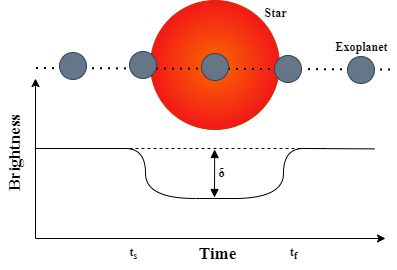

The diagram above was exported from draw.io. Its source (the exported page's mxGraphModel, read from the mxfile embedded in the PNG):
<mxGraphModel dx="869" dy="447" grid="0" gridSize="10" guides="1" tooltips="1" connect="1" arrows="1" fold="1" page="1" pageScale="1" pageWidth="850" pageHeight="1100" math="0" shadow="0">
  <root>
    <mxCell id="0" />
    <mxCell id="1" parent="0" />
    <mxCell id="k5EXdgc0OC7EF02bQYdF-1" value="" style="endArrow=classic;html=1;rounded=0;" edge="1" parent="1">
      <mxGeometry width="50" height="50" relative="1" as="geometry">
        <mxPoint x="200" y="360" as="sourcePoint" />
        <mxPoint x="200" y="200" as="targetPoint" />
      </mxGeometry>
    </mxCell>
    <mxCell id="k5EXdgc0OC7EF02bQYdF-2" value="" style="endArrow=classic;html=1;rounded=0;" edge="1" parent="1">
      <mxGeometry width="50" height="50" relative="1" as="geometry">
        <mxPoint x="200" y="360" as="sourcePoint" />
        <mxPoint x="550" y="360" as="targetPoint" />
      </mxGeometry>
    </mxCell>
    <mxCell id="k5EXdgc0OC7EF02bQYdF-3" value="Brightness" style="text;html=1;align=center;verticalAlign=middle;resizable=0;points=[];autosize=1;strokeColor=none;fillColor=none;rotation=-90;fontFamily=Times New Roman;fontSize=17;fontStyle=1" vertex="1" parent="1">
      <mxGeometry x="130" y="260" width="100" height="30" as="geometry" />
    </mxCell>
    <mxCell id="k5EXdgc0OC7EF02bQYdF-6" value="Time" style="text;html=1;align=center;verticalAlign=middle;resizable=0;points=[];autosize=1;strokeColor=none;fillColor=none;fontStyle=1;fontFamily=Times New Roman;fontSize=17;" vertex="1" parent="1">
      <mxGeometry x="352" y="361" width="60" height="30" as="geometry" />
    </mxCell>
    <mxCell id="k5EXdgc0OC7EF02bQYdF-7" value="" style="endArrow=none;html=1;rounded=0;" edge="1" parent="1">
      <mxGeometry width="50" height="50" relative="1" as="geometry">
        <mxPoint x="200" y="270" as="sourcePoint" />
        <mxPoint x="290" y="270" as="targetPoint" />
      </mxGeometry>
    </mxCell>
    <mxCell id="k5EXdgc0OC7EF02bQYdF-11" value="" style="endArrow=none;html=1;rounded=0;edgeStyle=orthogonalEdgeStyle;curved=1;" edge="1" parent="1">
      <mxGeometry width="50" height="50" relative="1" as="geometry">
        <mxPoint x="360" y="320" as="sourcePoint" />
        <mxPoint x="290" y="270" as="targetPoint" />
        <Array as="points">
          <mxPoint x="310" y="320" />
          <mxPoint x="310" y="270" />
        </Array>
      </mxGeometry>
    </mxCell>
    <mxCell id="k5EXdgc0OC7EF02bQYdF-13" value="" style="endArrow=none;html=1;rounded=0;" edge="1" parent="1">
      <mxGeometry width="50" height="50" relative="1" as="geometry">
        <mxPoint x="467" y="270" as="sourcePoint" />
        <mxPoint x="539" y="270.37" as="targetPoint" />
      </mxGeometry>
    </mxCell>
    <mxCell id="k5EXdgc0OC7EF02bQYdF-17" value="" style="endArrow=none;html=1;rounded=0;edgeStyle=orthogonalEdgeStyle;curved=1;" edge="1" parent="1">
      <mxGeometry width="50" height="50" relative="1" as="geometry">
        <mxPoint x="398" y="320" as="sourcePoint" />
        <mxPoint x="468" y="270" as="targetPoint" />
        <Array as="points">
          <mxPoint x="448" y="320" />
          <mxPoint x="448" y="270" />
        </Array>
      </mxGeometry>
    </mxCell>
    <mxCell id="k5EXdgc0OC7EF02bQYdF-18" value="" style="endArrow=none;html=1;rounded=0;" edge="1" parent="1">
      <mxGeometry width="50" height="50" relative="1" as="geometry">
        <mxPoint x="360" y="320" as="sourcePoint" />
        <mxPoint x="400" y="320" as="targetPoint" />
      </mxGeometry>
    </mxCell>
    <mxCell id="k5EXdgc0OC7EF02bQYdF-19" value="" style="ellipse;whiteSpace=wrap;html=1;aspect=fixed;gradientDirection=radial;fillColor=#fa6800;strokeColor=#C73500;fillStyle=solid;fontColor=#000000;gradientColor=#f21818;" vertex="1" parent="1">
      <mxGeometry x="315" y="122" width="129" height="129" as="geometry" />
    </mxCell>
    <mxCell id="k5EXdgc0OC7EF02bQYdF-33" value="" style="endArrow=none;dashed=1;html=1;dashPattern=1 3;strokeWidth=2;rounded=0;" edge="1" parent="1">
      <mxGeometry width="50" height="50" relative="1" as="geometry">
        <mxPoint x="200.5" y="189.5" as="sourcePoint" />
        <mxPoint x="559" y="191" as="targetPoint" />
      </mxGeometry>
    </mxCell>
    <mxCell id="k5EXdgc0OC7EF02bQYdF-20" value="" style="ellipse;whiteSpace=wrap;html=1;aspect=fixed;fillColor=#647687;strokeColor=#314354;fontColor=#ffffff;" vertex="1" parent="1">
      <mxGeometry x="224" y="174" width="27" height="27" as="geometry" />
    </mxCell>
    <mxCell id="k5EXdgc0OC7EF02bQYdF-23" value="" style="ellipse;whiteSpace=wrap;html=1;aspect=fixed;fillColor=#647687;strokeColor=#314354;fontColor=#ffffff;" vertex="1" parent="1">
      <mxGeometry x="294" y="173" width="27" height="27" as="geometry" />
    </mxCell>
    <mxCell id="k5EXdgc0OC7EF02bQYdF-24" value="" style="ellipse;whiteSpace=wrap;html=1;aspect=fixed;fillColor=#647687;strokeColor=#314354;fontColor=#ffffff;" vertex="1" parent="1">
      <mxGeometry x="366" y="175" width="27" height="27" as="geometry" />
    </mxCell>
    <mxCell id="k5EXdgc0OC7EF02bQYdF-25" value="" style="ellipse;whiteSpace=wrap;html=1;aspect=fixed;fillColor=#647687;strokeColor=#314354;fontColor=#ffffff;" vertex="1" parent="1">
      <mxGeometry x="439" y="177" width="27" height="27" as="geometry" />
    </mxCell>
    <mxCell id="k5EXdgc0OC7EF02bQYdF-26" value="" style="ellipse;whiteSpace=wrap;html=1;aspect=fixed;fillColor=#647687;strokeColor=#314354;gradientDirection=radial;fontColor=#ffffff;" vertex="1" parent="1">
      <mxGeometry x="512" y="178" width="27" height="27" as="geometry" />
    </mxCell>
    <mxCell id="k5EXdgc0OC7EF02bQYdF-30" value="" style="endArrow=none;dashed=1;html=1;rounded=0;" edge="1" parent="1">
      <mxGeometry width="50" height="50" relative="1" as="geometry">
        <mxPoint x="282" y="270" as="sourcePoint" />
        <mxPoint x="490" y="270" as="targetPoint" />
      </mxGeometry>
    </mxCell>
    <mxCell id="k5EXdgc0OC7EF02bQYdF-31" value="" style="endArrow=block;startArrow=block;html=1;rounded=0;startFill=1;endFill=1;" edge="1" parent="1">
      <mxGeometry width="50" height="50" relative="1" as="geometry">
        <mxPoint x="379" y="319" as="sourcePoint" />
        <mxPoint x="379.16" y="271" as="targetPoint" />
      </mxGeometry>
    </mxCell>
    <mxCell id="k5EXdgc0OC7EF02bQYdF-34" value="t&lt;sub&gt;s&lt;/sub&gt;" style="text;html=1;align=center;verticalAlign=middle;resizable=0;points=[];autosize=1;strokeColor=none;fillColor=none;fontFamily=Times New Roman;fontStyle=1" vertex="1" parent="1">
      <mxGeometry x="285" y="361" width="26" height="29" as="geometry" />
    </mxCell>
    <mxCell id="k5EXdgc0OC7EF02bQYdF-35" value="t&lt;sub&gt;f&lt;/sub&gt;" style="text;html=1;align=center;verticalAlign=middle;resizable=0;points=[];autosize=1;strokeColor=none;fillColor=none;fontFamily=Times New Roman;fontStyle=1" vertex="1" parent="1">
      <mxGeometry x="445" y="360" width="25" height="29" as="geometry" />
    </mxCell>
    <mxCell id="k5EXdgc0OC7EF02bQYdF-36" value="δ" style="text;html=1;align=center;verticalAlign=middle;resizable=0;points=[];autosize=1;strokeColor=none;fillColor=none;fontFamily=Times New Roman;fontStyle=1" vertex="1" parent="1">
      <mxGeometry x="374" y="282" width="24" height="26" as="geometry" />
    </mxCell>
    <mxCell id="k5EXdgc0OC7EF02bQYdF-37" value="Star" style="text;html=1;align=center;verticalAlign=middle;resizable=0;points=[];autosize=1;strokeColor=none;fillColor=none;fontFamily=Times New Roman;fontStyle=1" vertex="1" parent="1">
      <mxGeometry x="420" y="122" width="40" height="26" as="geometry" />
    </mxCell>
    <mxCell id="k5EXdgc0OC7EF02bQYdF-38" value="Exoplanet" style="text;html=1;align=center;verticalAlign=middle;resizable=0;points=[];autosize=1;strokeColor=none;fillColor=none;fontFamily=Times New Roman;fontStyle=1" vertex="1" parent="1">
      <mxGeometry x="491" y="156" width="70" height="26" as="geometry" />
    </mxCell>
  </root>
</mxGraphModel>